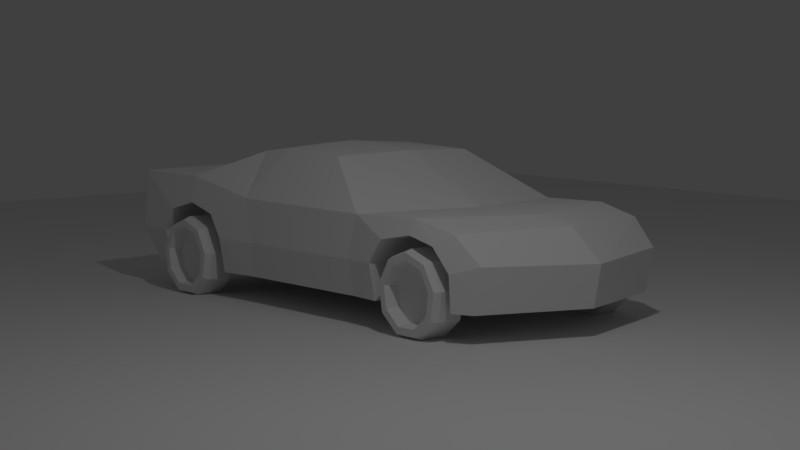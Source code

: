 # Source: racecar.blend  (saved by Blender 2.78.0; exported with 4.5.12 LTS)
import bpy
from mathutils import Matrix  # noqa: F401  (used for matrix-valued properties, if any)

bpy.ops.wm.read_factory_settings(use_empty=True)
scene = bpy.context.scene
scene.name = 'Scene'

# ---- collections
col_collection_1 = bpy.data.collections.new('Collection 1'); scene.collection.children.link(col_collection_1)

# ---- materials (node trees are filled in below, after node groups)
mat_material = bpy.data.materials.new('Material')
mat_material.alpha_threshold = 0.0
mat_material.use_transparent_shadow = False
mat_material.roughness = 0.5
mat_material.specular_intensity = 0.0
mat_material.line_color = (0.0, 0.0, 0.0, 1.0)
mat_material_001 = bpy.data.materials.new('Material.001')
mat_material_001.alpha_threshold = 0.0
mat_material_001.use_transparent_shadow = False
mat_material_001.roughness = 0.5
mat_material_001.specular_intensity = 0.0
mat_material_001.line_color = (0.0, 0.0, 0.0, 1.0)
mat_material_004 = bpy.data.materials.new('Material.004')
mat_material_004.alpha_threshold = 0.0
mat_material_004.use_transparent_shadow = False
mat_material_004.roughness = 0.5
mat_material_004.specular_intensity = 0.0
mat_material_004.line_color = (0.0, 0.0, 0.0, 1.0)
mat_material_002 = bpy.data.materials.new('Material.002')
mat_material_002.alpha_threshold = 0.0
mat_material_002.use_transparent_shadow = False
mat_material_002.roughness = 0.5
mat_material_002.specular_intensity = 0.0
mat_material_002.line_color = (0.0, 0.0, 0.0, 1.0)
mat_material_003 = bpy.data.materials.new('Material.003')
mat_material_003.alpha_threshold = 0.0
mat_material_003.use_transparent_shadow = False
mat_material_003.roughness = 0.5
mat_material_003.specular_intensity = 0.0
mat_material_003.line_color = (0.0, 0.0, 0.0, 1.0)

# ---- material node trees

# ---- world
world_world = bpy.data.worlds.new('World'); scene.world = world_world
world_world.color = (0.05088, 0.05088, 0.05088)
world_world.use_sun_shadow = False
world_world.sun_shadow_jitter_overblur = 0.0
world_world.cycles.sampling_method = 'MANUAL'

# ---- cameras
cam_camera = bpy.data.cameras.new('Camera')
cam_camera.clip_end = 100.0
cam_camera.lens = 68.08
cam_camera.sensor_width = 32.0
cam_camera.sensor_height = 18.0
cam_camera.ortho_scale = 7.314
cam_camera.dof.focus_distance = 0.0
cam_camera.dof.aperture_fstop = 128.0

# ---- lights
light_point_001 = bpy.data.lights.new('Point.001', 'POINT')
light_point_001.transmission_factor = 0.0
light_point_001.energy = 100.0
light_point_001.shadow_buffer_clip_start = 0.5
light_point_001.shadow_soft_size = 0.1
light_point_001.shadow_maximum_resolution = 0.006
light_point_001.use_absolute_resolution = True

# ---- meshes
me_plane = bpy.data.meshes.new('Plane')
me_plane.from_pydata([(-1.0, -1.0, 0.0), (1.0, -1.0, 0.0), (-1.0, 1.0, 0.0), (1.0, 1.0, 0.0), (-1.0, 0.0, 0.0), (0.0, -1.0, 0.0), (1.0, 0.0, 0.0), (0.0, 1.0, 0.0), (0.0, 0.0, 0.0), (-1.0, -0.5, 0.0), (0.5, -1.0, 0.0), (1.0, 0.5, 0.0), (-0.5, 1.0, 0.0), (-1.0, 0.5, 0.0), (-0.5, -1.0, 0.0), (1.0, -0.5, 0.0), (0.5, 1.0, 0.0), (0.0, 0.3848, 0.0), (0.0, -0.3848, 0.0), (-0.3848, 0.0, 0.0), (0.3848, 0.0, 0.0), (0.3848, -0.3848, 0.0), (-0.3848, -0.3848, 0.0), (-0.3848, 0.3848, 0.0), (0.3848, 0.3848, 0.0)], [], [(24, 11, 3, 16), (23, 17, 7, 12), (22, 18, 8, 19), (21, 15, 6, 20), (18, 21, 20, 8), (5, 10, 21, 18), (10, 1, 15, 21), (9, 22, 19, 4), (0, 14, 22, 9), (14, 5, 18, 22), (13, 23, 12, 2), (4, 19, 23, 13), (19, 8, 17, 23), (17, 24, 16, 7), (8, 20, 24, 17), (20, 6, 11, 24)])
_uv = me_plane.uv_layers.new(name='UVMap')
_uv.uv.foreach_set('vector', [0.8292, 0.8292, 0.9999, 0.7499, 0.9999, 0.9999, 0.75, 0.9999, 0.1708, 0.8292, 0.5, 0.8292, 0.5, 0.9999, 0.2501, 0.9999, 0.1708, 0.1708, 0.5, 0.1708, 0.5, 0.5, 0.1708, 0.5, 0.8292, 0.1708, 0.9999, 0.25, 0.9999, 0.5, 0.8292, 0.5, 0.5, 0.1708, 0.8292, 0.1708, 0.8292, 0.5, 0.5, 0.5, 0.5, 0.0001, 0.7499, 9.998e-05, 0.8292, 0.1708, 0.5, 0.1708, 0.7499, 9.998e-05, 0.9999, 9.998e-05, 0.9999, 0.25, 0.8292, 0.1708, 0.0001001, 0.2501, 0.1708, 0.1708, 0.1708, 0.5, 0.0001002, 0.5, 9.998e-05, 0.0001003, 0.25, 0.0001002, 0.1708, 0.1708, 0.0001001, 0.2501, 0.25, 0.0001002, 0.5, 0.0001, 0.5, 0.1708, 0.1708, 0.1708, 0.0001003, 0.7499, 0.1708, 0.8292, 0.2501, 0.9999, 0.0001004, 0.9999, 0.0001002, 0.5, 0.1708, 0.5, 0.1708, 0.8292, 0.0001003, 0.7499, 0.1708, 0.5, 0.5, 0.5, 0.5, 0.8292, 0.1708, 0.8292, 0.5, 0.8292, 0.8292, 0.8292, 0.75, 0.9999, 0.5, 0.9999, 0.5, 0.5, 0.8292, 0.5, 0.8292, 0.8292, 0.5, 0.8292, 0.8292, 0.5, 0.9999, 0.5, 0.9999, 0.7499, 0.8292, 0.8292])
me_plane.materials.append(mat_material)
me_plane.use_remesh_preserve_volume = False
me_plane.use_remesh_preserve_attributes = False
me_plane.use_mirror_vertex_groups = False
me_plane.update()
me_cube = bpy.data.meshes.new('Cube')
me_cube.from_pydata([(0.754, 1.843, -0.2871), (0.8396, -1.561, -0.2861), (0.7908, 1.699, 0.1919), (0.8628, -1.684, 0.372), (0.0, 2.101, -0.2881), (0.7543, 1.901, 0.01085), (0.8905, -1.684, -0.04374), (0.0, 1.906, 0.2057), (0.0, 2.16, -0.005347), (0.8799, -0.3185, -0.04518), (0.8422, -0.3173, -0.2851), (0.8612, -0.3895, 0.2566), (0.5568, -0.5808, 0.5612), (0.5555, -1.357, -0.2861), (0.849, 0.8256, 0.2478), (0.4961, -1.013, -0.2861), (0.8655, -1.022, 0.3722), (0.8407, 0.7975, -0.2849), (0.8782, 0.7665, -0.04675), (0.8174, 1.371, 0.2628), (0.8571, 1.02, -0.2871), (0.9036, 1.019, -0.0404), (0.8682, 1.37, 0.1633), (0.9008, 1.137, 0.1191), (0.8497, 1.718, -0.04317), (0.8636, 1.584, 0.1138), (0.8268, 1.71, -0.2851), (0.4894, 1.371, -0.2866), (0.4894, 1.022, -0.2866), (0.4894, 1.371, -0.04123), (0.4894, 1.022, -0.04123), (0.4894, 1.371, 0.1649), (0.4894, 1.137, 0.107), (0.4894, 1.715, -0.04123), (0.4894, 1.588, 0.1139), (0.4894, 1.715, -0.2866), (0.8668, -1.357, -0.2861), (0.9159, -1.357, -0.04322), (0.9128, -1.257, 0.1198), (0.904, -1.022, 0.1849), (0.9041, -0.7764, 0.119), (0.9089, -0.663, -0.03985), (0.864, -0.6643, -0.2878), (0.5996, -1.357, -0.02199), (0.6058, -1.294, 0.1503), (0.613, -1.018, 0.1881), (0.5427, -1.013, -0.02048), (0.613, -0.7742, 0.1881), (0.6555, -0.6618, -0.01311), (0.6089, -0.6618, -0.2861), (0.5683, 0.2641, 0.5706), (0.5568, -0.3249, 0.59), (0.0, -1.668, -0.2861), (0.0, -1.783, 0.3736), (0.0, -1.783, -0.04366), (0.0, -0.6472, 0.59), (0.0, -0.3366, -0.2861), (0.0, 0.3346, 0.59), (0.0, 0.7211, -0.2861), (0.0, -1.012, -0.2861), (0.0, 1.054, 0.2568), (0.0, -1.248, 0.3691), (0.0, 1.361, -0.2861), (0.0, 1.651, 0.2568), (0.0, -0.3249, 0.6262)], [], [(50, 51, 11, 14), (2, 5, 8, 7), (5, 0, 4, 8), (9, 18, 14, 11), (5, 2, 25, 24), (19, 22, 25, 2), (2, 7, 63, 19), (5, 24, 26, 0), (50, 57, 64, 51), (10, 9, 41, 42), (16, 3, 38, 39), (35, 27, 62, 4), (15, 46, 43, 13), (11, 16, 39, 40), (46, 45, 44, 43), (49, 48, 46, 15), (3, 16, 61, 53), (50, 14, 60, 57), (23, 14, 18, 21), (19, 63, 60, 14), (25, 22, 31, 34), (24, 25, 34, 33), (21, 20, 28, 30), (20, 17, 58, 28), (58, 62, 27, 28), (27, 29, 30, 28), (29, 31, 32, 30), (33, 34, 31, 29), (35, 33, 29, 27), (23, 21, 30, 32), (22, 23, 32, 31), (26, 24, 33, 35), (17, 20, 21, 18), (23, 22, 19, 14), (41, 40, 47, 48), (40, 39, 45, 47), (6, 3, 53, 54), (39, 38, 44, 45), (6, 1, 36, 37), (9, 11, 40, 41), (3, 6, 37, 38), (48, 47, 45, 46), (37, 36, 13, 43), (38, 37, 43, 44), (1, 6, 54, 52), (42, 41, 48, 49), (59, 56, 49, 15), (56, 10, 42, 49), (16, 12, 55, 61), (17, 10, 56, 58), (35, 4, 0, 26), (13, 36, 1, 52), (15, 13, 52, 59), (12, 51, 64, 55), (12, 16, 11, 51), (17, 18, 9, 10)])
_uv = me_cube.uv_layers.new(name='UVMap')
_uv.uv.foreach_set('vector', [0.5253, 0.2095, 0.5253, 0.001001, 0.4221, 0.001001, 0.4221, 0.2095, 0.6306, 0.5779, 0.6306, 0.5273, 0.4221, 0.5273, 0.4221, 0.5779, 0.5779, 0.2115, 0.5273, 0.2115, 0.5273, 0.4201, 0.5779, 0.4201, 0.4221, 0.6306, 0.6306, 0.6306, 0.6306, 0.5799, 0.4221, 0.5799, 0.8937, 0.8431, 0.8431, 0.8431, 0.8431, 0.8937, 0.8937, 0.8937, 0.9464, 0.5273, 0.8957, 0.5273, 0.8957, 0.5779, 0.9464, 0.5779, 0.6306, 0.4201, 0.6306, 0.2115, 0.5799, 0.2115, 0.5799, 0.4201, 0.9464, 0.5799, 0.8957, 0.5799, 0.8957, 0.6306, 0.9464, 0.6306, 0.7358, 0.001001, 0.6326, 0.001001, 0.6326, 0.1043, 0.7358, 0.1043, 0.9464, 0.6326, 0.8957, 0.6326, 0.8957, 0.6832, 0.9464, 0.6832, 0.5273, 0.8411, 0.6306, 0.8411, 0.6306, 0.7905, 0.5273, 0.7905, 0.1043, 0.6326, 0.001001, 0.6326, 0.001001, 0.7358, 0.1043, 0.7358, 0.9464, 0.6852, 0.8957, 0.6852, 0.8957, 0.7358, 0.9464, 0.7358, 0.5273, 0.8937, 0.6306, 0.8937, 0.6306, 0.8431, 0.5273, 0.8431, 0.9464, 0.7378, 0.8957, 0.7378, 0.8957, 0.7885, 0.9464, 0.7885, 0.8411, 0.6326, 0.7905, 0.6326, 0.7905, 0.7358, 0.8411, 0.7358, 0.2095, 0.5253, 0.2095, 0.4221, 0.001001, 0.4221, 0.001001, 0.5253, 0.2095, 0.001001, 0.001001, 0.001001, 0.001001, 0.2095, 0.2095, 0.2095, 0.7885, 0.8957, 0.7378, 0.8957, 0.7378, 0.9464, 0.7885, 0.9464, 0.5253, 0.4201, 0.5253, 0.2115, 0.4221, 0.2115, 0.4221, 0.4201, 0.7358, 0.8937, 0.7358, 0.8431, 0.6326, 0.8431, 0.6326, 0.8937, 0.8937, 0.001001, 0.8431, 0.001001, 0.8431, 0.1043, 0.8937, 0.1043, 0.8411, 0.8937, 0.8411, 0.8431, 0.7378, 0.8431, 0.7378, 0.8937, 0.2095, 0.6326, 0.1063, 0.6326, 0.1063, 0.7358, 0.2095, 0.7358, 0.3148, 0.6326, 0.2115, 0.6326, 0.2115, 0.7358, 0.3148, 0.7358, 0.9464, 0.7905, 0.8957, 0.7905, 0.8957, 0.8411, 0.9464, 0.8411, 0.8411, 0.8957, 0.7905, 0.8957, 0.7905, 0.9464, 0.8411, 0.9464, 0.9464, 0.8431, 0.8957, 0.8431, 0.8957, 0.8937, 0.9464, 0.8937, 0.8937, 0.8957, 0.8431, 0.8957, 0.8431, 0.9464, 0.8937, 0.9464, 0.8937, 0.1063, 0.8431, 0.1063, 0.8431, 0.2095, 0.8937, 0.2095, 0.1043, 0.9464, 0.1043, 0.8957, 0.001001, 0.8957, 0.001001, 0.9464, 0.9464, 0.8957, 0.8957, 0.8957, 0.8957, 0.9464, 0.9464, 0.9464, 0.999, 0.001001, 0.9484, 0.001001, 0.9484, 0.05163, 0.999, 0.05163, 0.8937, 0.3148, 0.8937, 0.2115, 0.8431, 0.2115, 0.8431, 0.3148, 0.05163, 0.9484, 0.001001, 0.9484, 0.001001, 0.999, 0.05163, 0.999, 0.999, 0.05363, 0.9484, 0.05363, 0.9484, 0.1043, 0.999, 0.1043, 0.5253, 0.6832, 0.5253, 0.6326, 0.3168, 0.6326, 0.3168, 0.6832, 0.1043, 0.9484, 0.05363, 0.9484, 0.05363, 0.999, 0.1043, 0.999, 0.999, 0.1063, 0.9484, 0.1063, 0.9484, 0.1569, 0.999, 0.1569, 0.8937, 0.3168, 0.8431, 0.3168, 0.8431, 0.4201, 0.8937, 0.4201, 0.2095, 0.9464, 0.2095, 0.8957, 0.1063, 0.8957, 0.1063, 0.9464, 0.1569, 0.9484, 0.1063, 0.9484, 0.1063, 0.999, 0.1569, 0.999, 0.999, 0.1589, 0.9484, 0.1589, 0.9484, 0.2095, 0.999, 0.2095, 0.2095, 0.9484, 0.1589, 0.9484, 0.1589, 0.999, 0.2095, 0.999, 0.6832, 0.3168, 0.6326, 0.3168, 0.6326, 0.5253, 0.6832, 0.5253, 0.999, 0.2115, 0.9484, 0.2115, 0.9484, 0.2622, 0.999, 0.2622, 0.7358, 0.5273, 0.6326, 0.5273, 0.6326, 0.6306, 0.7358, 0.6306, 0.6306, 0.6326, 0.5273, 0.6326, 0.5273, 0.7358, 0.6306, 0.7358, 0.4201, 0.5253, 0.4201, 0.4221, 0.2115, 0.4221, 0.2115, 0.5253, 0.2095, 0.2115, 0.001001, 0.2115, 0.001001, 0.4201, 0.2095, 0.4201, 0.7358, 0.6326, 0.6326, 0.6326, 0.6326, 0.7358, 0.7358, 0.7358, 0.7885, 0.1063, 0.6852, 0.1063, 0.6852, 0.2095, 0.7885, 0.2095, 0.7885, 0.2115, 0.6852, 0.2115, 0.6852, 0.3148, 0.7885, 0.3148, 0.8937, 0.4221, 0.8431, 0.4221, 0.8431, 0.5253, 0.8937, 0.5253, 0.7885, 0.3168, 0.6852, 0.3168, 0.6852, 0.4201, 0.7885, 0.4201, 0.4201, 0.8937, 0.4201, 0.8431, 0.2115, 0.8431, 0.2115, 0.8937])
me_cube.materials.append(mat_material_001)
me_cube.use_remesh_preserve_volume = False
me_cube.use_remesh_preserve_attributes = False
me_cube.use_mirror_vertex_groups = False
me_cube.update()
me_cylinder_002 = bpy.data.meshes.new('Cylinder.002')
me_cylinder_002.from_pydata([(-0.1137, 0.2829, 0.04989), (0.1137, 0.2621, 0.04621), (-0.1137, 0.2488, -0.1437), (0.1137, 0.2305, -0.1331), (-0.1137, 0.09827, -0.27), (0.1137, 0.09102, -0.2501), (-0.1137, -0.09827, -0.27), (0.1137, -0.09102, -0.2501), (-0.1137, -0.2488, -0.1437), (0.1137, -0.2305, -0.1331), (-0.1137, -0.2829, 0.04989), (0.1137, -0.2621, 0.04621), (-0.1137, -0.1847, 0.2201), (0.1137, -0.1711, 0.2039), (-0.1137, -4.843e-08, 0.2873), (0.1137, -2.98e-08, 0.2661), (-0.1137, 0.1847, 0.2201), (0.1137, 0.1711, 0.2039), (0.06657, 0.2829, 0.04989), (0.06657, -0.2488, -0.1437), (0.06657, -0.2829, 0.04989), (0.06657, -0.1847, 0.2201), (0.06657, -4.098e-08, 0.2873), (0.06657, 0.1847, 0.2201), (0.06657, 0.2488, -0.1437), (0.06657, 0.09827, -0.27), (0.06657, -0.09827, -0.27), (0.1137, 0.2136, 0.03766), (0.1137, 0.1878, -0.1084), (0.1137, 0.07417, -0.2038), (0.1137, -0.07417, -0.2038), (0.1137, -0.1878, -0.1084), (0.1137, -0.2136, 0.03766), (0.1137, -0.1394, 0.1661), (0.1137, -2.98e-08, 0.2169), (0.1137, 0.1394, 0.1661), (0.02105, 0.1923, 0.0339), (0.02105, 0.1691, -0.09762), (0.02105, 0.06677, -0.1835), (0.02105, -0.06677, -0.1835), (0.02105, -0.1691, -0.09762), (0.02105, -0.1923, 0.0339), (0.02105, -0.1255, 0.1496), (0.02105, -2.98e-08, 0.1952), (0.02105, 0.1255, 0.1496)], [], [(0, 18, 24, 2), (2, 24, 25, 4), (4, 25, 26, 6), (6, 26, 19, 8), (8, 19, 20, 10), (10, 20, 21, 12), (12, 21, 22, 14), (5, 3, 28, 29), (14, 22, 23, 16), (16, 23, 18, 0), (0, 2, 4, 6, 8, 10, 12, 14, 16), (29, 28, 37, 38), (22, 21, 13, 15), (19, 26, 7, 9), (24, 18, 1, 3), (20, 19, 9, 11), (25, 24, 3, 5), (23, 22, 15, 17), (21, 20, 11, 13), (26, 25, 5, 7), (18, 23, 17, 1), (1, 17, 35, 27), (17, 15, 34, 35), (15, 13, 33, 34), (13, 11, 32, 33), (11, 9, 31, 32), (9, 7, 30, 31), (3, 1, 27, 28), (7, 5, 29, 30), (37, 36, 44, 43, 42, 41, 40, 39, 38), (27, 35, 44, 36), (33, 32, 41, 42), (30, 29, 38, 39), (34, 33, 42, 43), (31, 30, 39, 40), (28, 27, 36, 37), (35, 34, 43, 44), (32, 31, 40, 41)])
me_cylinder_002.materials.append(mat_material)
me_cylinder_002.use_remesh_preserve_volume = False
me_cylinder_002.use_remesh_preserve_attributes = False
me_cylinder_002.use_mirror_vertex_groups = False
me_cylinder_002.update()
me_cylinder_005 = bpy.data.meshes.new('Cylinder.005')
me_cylinder_005.from_pydata([(-0.1137, 0.2829, 0.04989), (0.1137, 0.2621, 0.04621), (-0.1137, 0.2488, -0.1437), (0.1137, 0.2305, -0.1331), (-0.1137, 0.09827, -0.27), (0.1137, 0.09102, -0.2501), (-0.1137, -0.09827, -0.27), (0.1137, -0.09102, -0.2501), (-0.1137, -0.2488, -0.1437), (0.1137, -0.2305, -0.1331), (-0.1137, -0.2829, 0.04989), (0.1137, -0.2621, 0.04621), (-0.1137, -0.1847, 0.2201), (0.1137, -0.1711, 0.2039), (-0.1137, -4.843e-08, 0.2873), (0.1137, -2.98e-08, 0.2661), (-0.1137, 0.1847, 0.2201), (0.1137, 0.1711, 0.2039), (0.06657, 0.2829, 0.04989), (0.06657, -0.2488, -0.1437), (0.06657, -0.2829, 0.04989), (0.06657, -0.1847, 0.2201), (0.06657, -4.098e-08, 0.2873), (0.06657, 0.1847, 0.2201), (0.06657, 0.2488, -0.1437), (0.06657, 0.09827, -0.27), (0.06657, -0.09827, -0.27), (0.1137, 0.2136, 0.03766), (0.1137, 0.1878, -0.1084), (0.1137, 0.07417, -0.2038), (0.1137, -0.07417, -0.2038), (0.1137, -0.1878, -0.1084), (0.1137, -0.2136, 0.03766), (0.1137, -0.1394, 0.1661), (0.1137, -2.98e-08, 0.2169), (0.1137, 0.1394, 0.1661), (0.02105, 0.1923, 0.0339), (0.02105, 0.1691, -0.09762), (0.02105, 0.06677, -0.1835), (0.02105, -0.06677, -0.1835), (0.02105, -0.1691, -0.09762), (0.02105, -0.1923, 0.0339), (0.02105, -0.1255, 0.1496), (0.02105, -2.98e-08, 0.1952), (0.02105, 0.1255, 0.1496)], [], [(0, 18, 24, 2), (2, 24, 25, 4), (4, 25, 26, 6), (6, 26, 19, 8), (8, 19, 20, 10), (10, 20, 21, 12), (12, 21, 22, 14), (5, 3, 28, 29), (14, 22, 23, 16), (16, 23, 18, 0), (0, 2, 4, 6, 8, 10, 12, 14, 16), (29, 28, 37, 38), (22, 21, 13, 15), (19, 26, 7, 9), (24, 18, 1, 3), (20, 19, 9, 11), (25, 24, 3, 5), (23, 22, 15, 17), (21, 20, 11, 13), (26, 25, 5, 7), (18, 23, 17, 1), (1, 17, 35, 27), (17, 15, 34, 35), (15, 13, 33, 34), (13, 11, 32, 33), (11, 9, 31, 32), (9, 7, 30, 31), (3, 1, 27, 28), (7, 5, 29, 30), (37, 36, 44, 43, 42, 41, 40, 39, 38), (27, 35, 44, 36), (33, 32, 41, 42), (30, 29, 38, 39), (34, 33, 42, 43), (31, 30, 39, 40), (28, 27, 36, 37), (35, 34, 43, 44), (32, 31, 40, 41)])
_uv = me_cylinder_005.uv_layers.new(name='UVMap')
_uv.uv.foreach_set('vector', [0.499, 0.001001, 0.401, 0.001001, 0.401, 0.199, 0.499, 0.199, 0.599, 0.299, 0.599, 0.201, 0.401, 0.201, 0.401, 0.299, 0.499, 0.301, 0.401, 0.301, 0.401, 0.499, 0.499, 0.499, 0.599, 0.599, 0.599, 0.501, 0.401, 0.501, 0.401, 0.599, 0.599, 0.001001, 0.501, 0.001001, 0.501, 0.199, 0.599, 0.199, 0.699, 0.399, 0.699, 0.301, 0.501, 0.301, 0.501, 0.399, 0.699, 0.001001, 0.601, 0.001001, 0.601, 0.199, 0.699, 0.199, 0.899, 0.201, 0.801, 0.201, 0.801, 0.299, 0.899, 0.299, 0.699, 0.499, 0.699, 0.401, 0.501, 0.401, 0.501, 0.499, 0.699, 0.501, 0.601, 0.501, 0.601, 0.699, 0.699, 0.699, 0.04901, 0.07011, 0.1706, 0.001001, 0.3088, 0.025, 0.399, 0.1309, 0.399, 0.2691, 0.3088, 0.375, 0.1706, 0.399, 0.04901, 0.3299, 0.001001, 0.2, 0.299, 0.801, 0.201, 0.801, 0.201, 0.899, 0.299, 0.899, 0.401, 0.699, 0.599, 0.699, 0.599, 0.601, 0.401, 0.601, 0.799, 0.199, 0.799, 0.001001, 0.701, 0.001001, 0.701, 0.199, 0.601, 0.299, 0.799, 0.299, 0.799, 0.201, 0.601, 0.201, 0.799, 0.499, 0.799, 0.301, 0.701, 0.301, 0.701, 0.499, 0.401, 0.799, 0.599, 0.799, 0.599, 0.701, 0.401, 0.701, 0.799, 0.699, 0.799, 0.501, 0.701, 0.501, 0.701, 0.699, 0.601, 0.799, 0.799, 0.799, 0.799, 0.701, 0.601, 0.701, 0.899, 0.199, 0.899, 0.001001, 0.801, 0.001001, 0.801, 0.199, 0.001001, 0.899, 0.199, 0.899, 0.199, 0.801, 0.001001, 0.801, 0.899, 0.301, 0.801, 0.301, 0.801, 0.399, 0.899, 0.399, 0.399, 0.801, 0.301, 0.801, 0.301, 0.899, 0.399, 0.899, 0.499, 0.801, 0.401, 0.801, 0.401, 0.899, 0.499, 0.899, 0.899, 0.401, 0.801, 0.401, 0.801, 0.499, 0.899, 0.499, 0.899, 0.501, 0.801, 0.501, 0.801, 0.599, 0.899, 0.599, 0.599, 0.801, 0.501, 0.801, 0.501, 0.899, 0.599, 0.899, 0.699, 0.801, 0.601, 0.801, 0.601, 0.899, 0.699, 0.899, 0.899, 0.601, 0.801, 0.601, 0.801, 0.699, 0.899, 0.699, 0.04901, 0.7299, 0.001001, 0.6, 0.04901, 0.4701, 0.1706, 0.401, 0.3088, 0.425, 0.399, 0.5309, 0.399, 0.6691, 0.3088, 0.775, 0.1706, 0.799, 0.899, 0.701, 0.801, 0.701, 0.801, 0.799, 0.899, 0.799, 0.799, 0.801, 0.701, 0.801, 0.701, 0.899, 0.799, 0.899, 0.899, 0.801, 0.801, 0.801, 0.801, 0.899, 0.899, 0.899, 0.999, 0.001001, 0.901, 0.001001, 0.901, 0.099, 0.999, 0.099, 0.099, 0.901, 0.001001, 0.901, 0.001001, 0.999, 0.099, 0.999, 0.999, 0.101, 0.901, 0.101, 0.901, 0.199, 0.999, 0.199, 0.199, 0.901, 0.101, 0.901, 0.101, 0.999, 0.199, 0.999, 0.999, 0.201, 0.901, 0.201, 0.901, 0.299, 0.999, 0.299])
me_cylinder_005.materials.append(mat_material_004)
me_cylinder_005.use_remesh_preserve_volume = False
me_cylinder_005.use_remesh_preserve_attributes = False
me_cylinder_005.use_mirror_vertex_groups = False
me_cylinder_005.update()
me_cylinder_003 = bpy.data.meshes.new('Cylinder.003')
me_cylinder_003.from_pydata([(-0.1137, 0.2829, 0.04989), (0.1137, 0.2621, 0.04621), (-0.1137, 0.2488, -0.1437), (0.1137, 0.2305, -0.1331), (-0.1137, 0.09827, -0.27), (0.1137, 0.09102, -0.2501), (-0.1137, -0.09827, -0.27), (0.1137, -0.09102, -0.2501), (-0.1137, -0.2488, -0.1437), (0.1137, -0.2305, -0.1331), (-0.1137, -0.2829, 0.04989), (0.1137, -0.2621, 0.04621), (-0.1137, -0.1847, 0.2201), (0.1137, -0.1711, 0.2039), (-0.1137, -4.843e-08, 0.2873), (0.1137, -2.98e-08, 0.2661), (-0.1137, 0.1847, 0.2201), (0.1137, 0.1711, 0.2039), (0.06657, 0.2829, 0.04989), (0.06657, -0.2488, -0.1437), (0.06657, -0.2829, 0.04989), (0.06657, -0.1847, 0.2201), (0.06657, -4.098e-08, 0.2873), (0.06657, 0.1847, 0.2201), (0.06657, 0.2488, -0.1437), (0.06657, 0.09827, -0.27), (0.06657, -0.09827, -0.27), (0.1137, 0.2136, 0.03766), (0.1137, 0.1878, -0.1084), (0.1137, 0.07417, -0.2038), (0.1137, -0.07417, -0.2038), (0.1137, -0.1878, -0.1084), (0.1137, -0.2136, 0.03766), (0.1137, -0.1394, 0.1661), (0.1137, -2.98e-08, 0.2169), (0.1137, 0.1394, 0.1661), (0.02105, 0.1923, 0.0339), (0.02105, 0.1691, -0.09762), (0.02105, 0.06677, -0.1835), (0.02105, -0.06677, -0.1835), (0.02105, -0.1691, -0.09762), (0.02105, -0.1923, 0.0339), (0.02105, -0.1255, 0.1496), (0.02105, -2.98e-08, 0.1952), (0.02105, 0.1255, 0.1496)], [], [(0, 18, 24, 2), (2, 24, 25, 4), (4, 25, 26, 6), (6, 26, 19, 8), (8, 19, 20, 10), (10, 20, 21, 12), (12, 21, 22, 14), (5, 3, 28, 29), (14, 22, 23, 16), (16, 23, 18, 0), (0, 2, 4, 6, 8, 10, 12, 14, 16), (29, 28, 37, 38), (22, 21, 13, 15), (19, 26, 7, 9), (24, 18, 1, 3), (20, 19, 9, 11), (25, 24, 3, 5), (23, 22, 15, 17), (21, 20, 11, 13), (26, 25, 5, 7), (18, 23, 17, 1), (1, 17, 35, 27), (17, 15, 34, 35), (15, 13, 33, 34), (13, 11, 32, 33), (11, 9, 31, 32), (9, 7, 30, 31), (3, 1, 27, 28), (7, 5, 29, 30), (37, 36, 44, 43, 42, 41, 40, 39, 38), (27, 35, 44, 36), (33, 32, 41, 42), (30, 29, 38, 39), (34, 33, 42, 43), (31, 30, 39, 40), (28, 27, 36, 37), (35, 34, 43, 44), (32, 31, 40, 41)])
_uv = me_cylinder_003.uv_layers.new(name='UVMap')
_uv.uv.foreach_set('vector', [0.499, 0.001001, 0.401, 0.001001, 0.401, 0.199, 0.499, 0.199, 0.599, 0.299, 0.599, 0.201, 0.401, 0.201, 0.401, 0.299, 0.499, 0.301, 0.401, 0.301, 0.401, 0.499, 0.499, 0.499, 0.599, 0.599, 0.599, 0.501, 0.401, 0.501, 0.401, 0.599, 0.599, 0.001001, 0.501, 0.001001, 0.501, 0.199, 0.599, 0.199, 0.699, 0.399, 0.699, 0.301, 0.501, 0.301, 0.501, 0.399, 0.699, 0.001001, 0.601, 0.001001, 0.601, 0.199, 0.699, 0.199, 0.899, 0.201, 0.801, 0.201, 0.801, 0.299, 0.899, 0.299, 0.699, 0.499, 0.699, 0.401, 0.501, 0.401, 0.501, 0.499, 0.699, 0.501, 0.601, 0.501, 0.601, 0.699, 0.699, 0.699, 0.04901, 0.07011, 0.1706, 0.001001, 0.3088, 0.025, 0.399, 0.1309, 0.399, 0.2691, 0.3088, 0.375, 0.1706, 0.399, 0.04901, 0.3299, 0.001001, 0.2, 0.299, 0.801, 0.201, 0.801, 0.201, 0.899, 0.299, 0.899, 0.401, 0.699, 0.599, 0.699, 0.599, 0.601, 0.401, 0.601, 0.799, 0.199, 0.799, 0.001001, 0.701, 0.001001, 0.701, 0.199, 0.601, 0.299, 0.799, 0.299, 0.799, 0.201, 0.601, 0.201, 0.799, 0.499, 0.799, 0.301, 0.701, 0.301, 0.701, 0.499, 0.401, 0.799, 0.599, 0.799, 0.599, 0.701, 0.401, 0.701, 0.799, 0.699, 0.799, 0.501, 0.701, 0.501, 0.701, 0.699, 0.601, 0.799, 0.799, 0.799, 0.799, 0.701, 0.601, 0.701, 0.899, 0.199, 0.899, 0.001001, 0.801, 0.001001, 0.801, 0.199, 0.001001, 0.899, 0.199, 0.899, 0.199, 0.801, 0.001001, 0.801, 0.899, 0.301, 0.801, 0.301, 0.801, 0.399, 0.899, 0.399, 0.399, 0.801, 0.301, 0.801, 0.301, 0.899, 0.399, 0.899, 0.499, 0.801, 0.401, 0.801, 0.401, 0.899, 0.499, 0.899, 0.899, 0.401, 0.801, 0.401, 0.801, 0.499, 0.899, 0.499, 0.899, 0.501, 0.801, 0.501, 0.801, 0.599, 0.899, 0.599, 0.599, 0.801, 0.501, 0.801, 0.501, 0.899, 0.599, 0.899, 0.699, 0.801, 0.601, 0.801, 0.601, 0.899, 0.699, 0.899, 0.899, 0.601, 0.801, 0.601, 0.801, 0.699, 0.899, 0.699, 0.04901, 0.7299, 0.001001, 0.6, 0.04901, 0.4701, 0.1706, 0.401, 0.3088, 0.425, 0.399, 0.5309, 0.399, 0.6691, 0.3088, 0.775, 0.1706, 0.799, 0.899, 0.701, 0.801, 0.701, 0.801, 0.799, 0.899, 0.799, 0.799, 0.801, 0.701, 0.801, 0.701, 0.899, 0.799, 0.899, 0.899, 0.801, 0.801, 0.801, 0.801, 0.899, 0.899, 0.899, 0.999, 0.001001, 0.901, 0.001001, 0.901, 0.099, 0.999, 0.099, 0.099, 0.901, 0.001001, 0.901, 0.001001, 0.999, 0.099, 0.999, 0.999, 0.101, 0.901, 0.101, 0.901, 0.199, 0.999, 0.199, 0.199, 0.901, 0.101, 0.901, 0.101, 0.999, 0.199, 0.999, 0.999, 0.201, 0.901, 0.201, 0.901, 0.299, 0.999, 0.299])
me_cylinder_003.materials.append(mat_material_002)
me_cylinder_003.use_remesh_preserve_volume = False
me_cylinder_003.use_remesh_preserve_attributes = False
me_cylinder_003.use_mirror_vertex_groups = False
me_cylinder_003.update()
me_cylinder_006 = bpy.data.meshes.new('Cylinder.006')
me_cylinder_006.from_pydata([(-0.1137, 0.2829, 0.04989), (0.1137, 0.2621, 0.04621), (-0.1137, 0.2488, -0.1437), (0.1137, 0.2305, -0.1331), (-0.1137, 0.09827, -0.27), (0.1137, 0.09102, -0.2501), (-0.1137, -0.09827, -0.27), (0.1137, -0.09102, -0.2501), (-0.1137, -0.2488, -0.1437), (0.1137, -0.2305, -0.1331), (-0.1137, -0.2829, 0.04989), (0.1137, -0.2621, 0.04621), (-0.1137, -0.1847, 0.2201), (0.1137, -0.1711, 0.2039), (-0.1137, -4.843e-08, 0.2873), (0.1137, -2.98e-08, 0.2661), (-0.1137, 0.1847, 0.2201), (0.1137, 0.1711, 0.2039), (0.06657, 0.2829, 0.04989), (0.06657, -0.2488, -0.1437), (0.06657, -0.2829, 0.04989), (0.06657, -0.1847, 0.2201), (0.06657, -4.098e-08, 0.2873), (0.06657, 0.1847, 0.2201), (0.06657, 0.2488, -0.1437), (0.06657, 0.09827, -0.27), (0.06657, -0.09827, -0.27), (0.1137, 0.2136, 0.03766), (0.1137, 0.1878, -0.1084), (0.1137, 0.07417, -0.2038), (0.1137, -0.07417, -0.2038), (0.1137, -0.1878, -0.1084), (0.1137, -0.2136, 0.03766), (0.1137, -0.1394, 0.1661), (0.1137, -2.98e-08, 0.2169), (0.1137, 0.1394, 0.1661), (0.02105, 0.1923, 0.0339), (0.02105, 0.1691, -0.09762), (0.02105, 0.06677, -0.1835), (0.02105, -0.06677, -0.1835), (0.02105, -0.1691, -0.09762), (0.02105, -0.1923, 0.0339), (0.02105, -0.1255, 0.1496), (0.02105, -2.98e-08, 0.1952), (0.02105, 0.1255, 0.1496)], [], [(0, 18, 24, 2), (2, 24, 25, 4), (4, 25, 26, 6), (6, 26, 19, 8), (8, 19, 20, 10), (10, 20, 21, 12), (12, 21, 22, 14), (5, 3, 28, 29), (14, 22, 23, 16), (16, 23, 18, 0), (0, 2, 4, 6, 8, 10, 12, 14, 16), (29, 28, 37, 38), (22, 21, 13, 15), (19, 26, 7, 9), (24, 18, 1, 3), (20, 19, 9, 11), (25, 24, 3, 5), (23, 22, 15, 17), (21, 20, 11, 13), (26, 25, 5, 7), (18, 23, 17, 1), (1, 17, 35, 27), (17, 15, 34, 35), (15, 13, 33, 34), (13, 11, 32, 33), (11, 9, 31, 32), (9, 7, 30, 31), (3, 1, 27, 28), (7, 5, 29, 30), (37, 36, 44, 43, 42, 41, 40, 39, 38), (27, 35, 44, 36), (33, 32, 41, 42), (30, 29, 38, 39), (34, 33, 42, 43), (31, 30, 39, 40), (28, 27, 36, 37), (35, 34, 43, 44), (32, 31, 40, 41)])
_uv = me_cylinder_006.uv_layers.new(name='UVMap')
_uv.uv.foreach_set('vector', [0.499, 0.001001, 0.401, 0.001001, 0.401, 0.199, 0.499, 0.199, 0.599, 0.299, 0.599, 0.201, 0.401, 0.201, 0.401, 0.299, 0.499, 0.301, 0.401, 0.301, 0.401, 0.499, 0.499, 0.499, 0.599, 0.599, 0.599, 0.501, 0.401, 0.501, 0.401, 0.599, 0.599, 0.001001, 0.501, 0.001001, 0.501, 0.199, 0.599, 0.199, 0.699, 0.399, 0.699, 0.301, 0.501, 0.301, 0.501, 0.399, 0.699, 0.001001, 0.601, 0.001001, 0.601, 0.199, 0.699, 0.199, 0.899, 0.201, 0.801, 0.201, 0.801, 0.299, 0.899, 0.299, 0.699, 0.499, 0.699, 0.401, 0.501, 0.401, 0.501, 0.499, 0.699, 0.501, 0.601, 0.501, 0.601, 0.699, 0.699, 0.699, 0.04901, 0.07011, 0.1706, 0.001001, 0.3088, 0.025, 0.399, 0.1309, 0.399, 0.2691, 0.3088, 0.375, 0.1706, 0.399, 0.04901, 0.3299, 0.001001, 0.2, 0.299, 0.801, 0.201, 0.801, 0.201, 0.899, 0.299, 0.899, 0.401, 0.699, 0.599, 0.699, 0.599, 0.601, 0.401, 0.601, 0.799, 0.199, 0.799, 0.001001, 0.701, 0.001001, 0.701, 0.199, 0.601, 0.299, 0.799, 0.299, 0.799, 0.201, 0.601, 0.201, 0.799, 0.499, 0.799, 0.301, 0.701, 0.301, 0.701, 0.499, 0.401, 0.799, 0.599, 0.799, 0.599, 0.701, 0.401, 0.701, 0.799, 0.699, 0.799, 0.501, 0.701, 0.501, 0.701, 0.699, 0.601, 0.799, 0.799, 0.799, 0.799, 0.701, 0.601, 0.701, 0.899, 0.199, 0.899, 0.001001, 0.801, 0.001001, 0.801, 0.199, 0.001001, 0.899, 0.199, 0.899, 0.199, 0.801, 0.001001, 0.801, 0.899, 0.301, 0.801, 0.301, 0.801, 0.399, 0.899, 0.399, 0.399, 0.801, 0.301, 0.801, 0.301, 0.899, 0.399, 0.899, 0.499, 0.801, 0.401, 0.801, 0.401, 0.899, 0.499, 0.899, 0.899, 0.401, 0.801, 0.401, 0.801, 0.499, 0.899, 0.499, 0.899, 0.501, 0.801, 0.501, 0.801, 0.599, 0.899, 0.599, 0.599, 0.801, 0.501, 0.801, 0.501, 0.899, 0.599, 0.899, 0.699, 0.801, 0.601, 0.801, 0.601, 0.899, 0.699, 0.899, 0.899, 0.601, 0.801, 0.601, 0.801, 0.699, 0.899, 0.699, 0.04901, 0.7299, 0.001001, 0.6, 0.04901, 0.4701, 0.1706, 0.401, 0.3088, 0.425, 0.399, 0.5309, 0.399, 0.6691, 0.3088, 0.775, 0.1706, 0.799, 0.899, 0.701, 0.801, 0.701, 0.801, 0.799, 0.899, 0.799, 0.799, 0.801, 0.701, 0.801, 0.701, 0.899, 0.799, 0.899, 0.899, 0.801, 0.801, 0.801, 0.801, 0.899, 0.899, 0.899, 0.999, 0.001001, 0.901, 0.001001, 0.901, 0.099, 0.999, 0.099, 0.099, 0.901, 0.001001, 0.901, 0.001001, 0.999, 0.099, 0.999, 0.999, 0.101, 0.901, 0.101, 0.901, 0.199, 0.999, 0.199, 0.199, 0.901, 0.101, 0.901, 0.101, 0.999, 0.199, 0.999, 0.999, 0.201, 0.901, 0.201, 0.901, 0.299, 0.999, 0.299])
me_cylinder_006.materials.append(mat_material_003)
me_cylinder_006.use_remesh_preserve_volume = False
me_cylinder_006.use_remesh_preserve_attributes = False
me_cylinder_006.use_mirror_vertex_groups = False
me_cylinder_006.update()

# ---- objects
ob_plane = bpy.data.objects.new('Plane', me_plane)
ob_point_001 = bpy.data.objects.new('Point.001', light_point_001)
ob_cube = bpy.data.objects.new('Cube', me_cube)
ob_cylinder_003 = bpy.data.objects.new('Cylinder.003', me_cylinder_002)
ob_cylinder_000 = bpy.data.objects.new('Cylinder.000', me_cylinder_005)
ob_cylinder_002 = bpy.data.objects.new('Cylinder.002', me_cylinder_003)
ob_cylinder_001 = bpy.data.objects.new('Cylinder.001', me_cylinder_006)
ob_camera = bpy.data.objects.new('Camera', cam_camera)

# ---- transforms, parenting, visibility, modifiers, constraints
ob_plane.location = (0.0, 0.0, 0.0)
ob_plane.scale = (7.98, 7.98, 7.98)
ob_plane.lineart.crease_threshold = 0.0
ob_point_001.location = (1.961, 3.76, 4.418)
ob_point_001.lineart.crease_threshold = 0.0
ob_cube.location = (0.0, 0.0, 0.4789)
ob_cube.lock_rotations_4d = False
ob_cube.empty_display_type = 'ARROWS'
ob_cube.lineart.crease_threshold = 0.0
_m = ob_cube.modifiers.new('Mirror', 'MIRROR')
ob_cylinder_003.parent = ob_cube
ob_cylinder_003.location = (-0.8441, -1.039, -0.2064)
ob_cylinder_003.scale = (-1.0, 1.0, 1.0)
ob_cylinder_003.lineart.crease_threshold = 0.0
_m = ob_cylinder_003.modifiers.new('EdgeSplit', 'EDGE_SPLIT')
ob_cylinder_000.parent = ob_cube
ob_cylinder_000.location = (-0.7807, 1.37, -0.2066)
ob_cylinder_000.scale = (-1.0, 1.0, 1.0)
ob_cylinder_000.lineart.crease_threshold = 0.0
ob_cylinder_002.parent = ob_cube
ob_cylinder_002.location = (0.7807, 1.37, -0.2066)
ob_cylinder_002.lineart.crease_threshold = 0.0
ob_cylinder_001.parent = ob_cube
ob_cylinder_001.location = (0.8441, -1.039, -0.2064)
ob_cylinder_001.lineart.crease_threshold = 0.0
_m = ob_cylinder_001.modifiers.new('EdgeSplit', 'EDGE_SPLIT')
ob_camera.location = (7.481, 9.303, 1.886)
ob_camera.rotation_euler = (1.457, -4.65e-10, 2.452)
ob_camera.lock_rotations_4d = False
ob_camera.empty_display_type = 'ARROWS'
ob_camera.color = (0.0, 0.0, 0.0, 0.0)
ob_camera.display_type = 'WIRE'
ob_camera.lineart.crease_threshold = 0.0

# ---- collection membership
col_collection_1.objects.link(ob_plane)
col_collection_1.objects.link(ob_point_001)
col_collection_1.objects.link(ob_cube)
col_collection_1.objects.link(ob_cylinder_003)
col_collection_1.objects.link(ob_cylinder_000)
col_collection_1.objects.link(ob_cylinder_002)
col_collection_1.objects.link(ob_cylinder_001)
col_collection_1.objects.link(ob_camera)

# ---- scene / render settings (as saved in the file)
scene.camera = ob_camera
scene.frame_start = 1; scene.frame_end = 250; scene.frame_set(27)
scene.render.engine = 'BLENDER_EEVEE_NEXT'
scene.render.dither_intensity = 0.0
scene.cycles.use_denoising = False
scene.cycles.samples = 128
scene.cycles.sampling_pattern = 'TABULATED_SOBOL'
scene.cycles.light_sampling_threshold = 0.0
scene.cycles.use_adaptive_sampling = False
scene.cycles.use_light_tree = False
scene.cycles.blur_glossy = 0.0
scene.cycles.sample_clamp_indirect = 0.0
scene.view_settings.view_transform = 'Standard'
bpy.context.view_layer.update()
